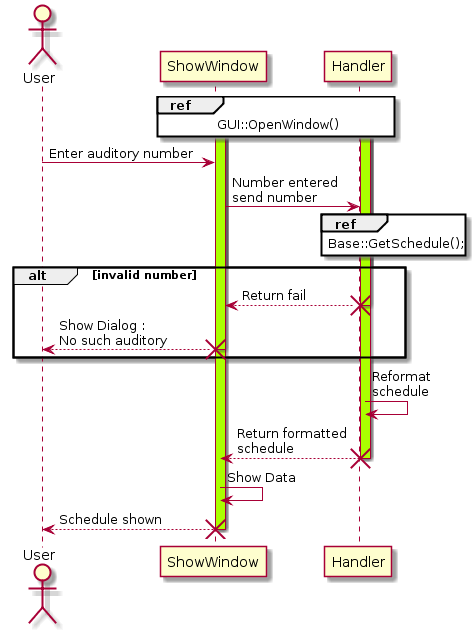

The diagram above was rendered by PlantUML. Its source (embedded in the PNG):
@startuml
actor User

ref over ShowWindow, Handler: GUI::OpenWindow()
activate ShowWindow
activate ShowWindow #aaff00

activate Handler
activate Handler #aaff00


User -> ShowWindow : Enter auditory number

ShowWindow -> Handler : Number entered\nsend number
ref over Handler : Base::GetSchedule();
alt invalid number
Handler --> ShowWindow : Return fail
destroy Handler
ShowWindow --> User : Show Dialog :\nNo such auditory
destroy ShowWindow
end
Handler -> Handler : Reformat\nschedule
Handler --> ShowWindow : Return formatted\nschedule
destroy Handler
ShowWindow -> ShowWindow : Show Data
ShowWindow --> User : Schedule shown
destroy ShowWindow
@enduml